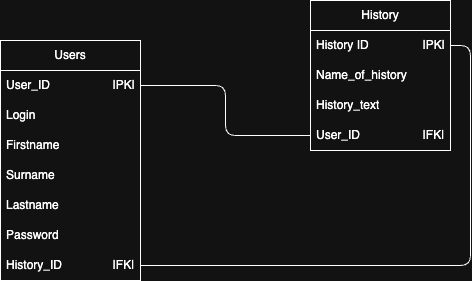

The diagram above was exported from draw.io. Its source (the exported page's mxGraphModel, read from the mxfile embedded in the PNG):
<mxGraphModel dx="976" dy="752" grid="1" gridSize="10" guides="1" tooltips="1" connect="1" arrows="1" fold="1" page="1" pageScale="1" pageWidth="827" pageHeight="1169" math="0" shadow="0">
  <root>
    <mxCell id="0" />
    <mxCell id="1" parent="0" />
    <mxCell id="-zdCgzoVmYnc6qYms6Gw-3" value="Users" style="swimlane;fontStyle=0;childLayout=stackLayout;horizontal=1;startSize=30;horizontalStack=0;resizeParent=1;resizeParentMax=0;resizeLast=0;collapsible=1;marginBottom=0;whiteSpace=wrap;html=1;" vertex="1" parent="1">
      <mxGeometry x="140" y="230" width="140" height="240" as="geometry" />
    </mxCell>
    <mxCell id="-zdCgzoVmYnc6qYms6Gw-4" value="User_ID&lt;span style=&quot;white-space: pre;&quot;&gt;&#09;&lt;/span&gt;&lt;span style=&quot;white-space: pre;&quot;&gt;&#09;&lt;/span&gt;&lt;span style=&quot;white-space: pre;&quot;&gt;&#09;&lt;/span&gt;|PK|" style="text;strokeColor=none;fillColor=none;align=left;verticalAlign=middle;spacingLeft=4;spacingRight=4;overflow=hidden;points=[[0,0.5],[1,0.5]];portConstraint=eastwest;rotatable=0;whiteSpace=wrap;html=1;" vertex="1" parent="-zdCgzoVmYnc6qYms6Gw-3">
      <mxGeometry y="30" width="140" height="30" as="geometry" />
    </mxCell>
    <mxCell id="-zdCgzoVmYnc6qYms6Gw-5" value="Login" style="text;strokeColor=none;fillColor=none;align=left;verticalAlign=middle;spacingLeft=4;spacingRight=4;overflow=hidden;points=[[0,0.5],[1,0.5]];portConstraint=eastwest;rotatable=0;whiteSpace=wrap;html=1;" vertex="1" parent="-zdCgzoVmYnc6qYms6Gw-3">
      <mxGeometry y="60" width="140" height="30" as="geometry" />
    </mxCell>
    <mxCell id="-zdCgzoVmYnc6qYms6Gw-6" value="Firstname" style="text;strokeColor=none;fillColor=none;align=left;verticalAlign=middle;spacingLeft=4;spacingRight=4;overflow=hidden;points=[[0,0.5],[1,0.5]];portConstraint=eastwest;rotatable=0;whiteSpace=wrap;html=1;" vertex="1" parent="-zdCgzoVmYnc6qYms6Gw-3">
      <mxGeometry y="90" width="140" height="30" as="geometry" />
    </mxCell>
    <mxCell id="-zdCgzoVmYnc6qYms6Gw-7" value="Surname" style="text;strokeColor=none;fillColor=none;align=left;verticalAlign=middle;spacingLeft=4;spacingRight=4;overflow=hidden;points=[[0,0.5],[1,0.5]];portConstraint=eastwest;rotatable=0;whiteSpace=wrap;html=1;" vertex="1" parent="-zdCgzoVmYnc6qYms6Gw-3">
      <mxGeometry y="120" width="140" height="30" as="geometry" />
    </mxCell>
    <mxCell id="-zdCgzoVmYnc6qYms6Gw-8" value="Lastname" style="text;strokeColor=none;fillColor=none;align=left;verticalAlign=middle;spacingLeft=4;spacingRight=4;overflow=hidden;points=[[0,0.5],[1,0.5]];portConstraint=eastwest;rotatable=0;whiteSpace=wrap;html=1;" vertex="1" parent="-zdCgzoVmYnc6qYms6Gw-3">
      <mxGeometry y="150" width="140" height="30" as="geometry" />
    </mxCell>
    <mxCell id="-zdCgzoVmYnc6qYms6Gw-17" value="Password" style="text;strokeColor=none;fillColor=none;align=left;verticalAlign=middle;spacingLeft=4;spacingRight=4;overflow=hidden;points=[[0,0.5],[1,0.5]];portConstraint=eastwest;rotatable=0;whiteSpace=wrap;html=1;" vertex="1" parent="-zdCgzoVmYnc6qYms6Gw-3">
      <mxGeometry y="180" width="140" height="30" as="geometry" />
    </mxCell>
    <mxCell id="-zdCgzoVmYnc6qYms6Gw-16" value="History_ID &lt;span style=&quot;white-space: pre;&quot;&gt;&#09;&lt;/span&gt;&lt;span style=&quot;white-space: pre;&quot;&gt;&#09;&lt;/span&gt;|FK|" style="text;strokeColor=none;fillColor=none;align=left;verticalAlign=middle;spacingLeft=4;spacingRight=4;overflow=hidden;points=[[0,0.5],[1,0.5]];portConstraint=eastwest;rotatable=0;whiteSpace=wrap;html=1;" vertex="1" parent="-zdCgzoVmYnc6qYms6Gw-3">
      <mxGeometry y="210" width="140" height="30" as="geometry" />
    </mxCell>
    <mxCell id="-zdCgzoVmYnc6qYms6Gw-9" value="History" style="swimlane;fontStyle=0;childLayout=stackLayout;horizontal=1;startSize=30;horizontalStack=0;resizeParent=1;resizeParentMax=0;resizeLast=0;collapsible=1;marginBottom=0;whiteSpace=wrap;html=1;" vertex="1" parent="1">
      <mxGeometry x="450" y="190" width="140" height="150" as="geometry" />
    </mxCell>
    <mxCell id="-zdCgzoVmYnc6qYms6Gw-10" value="History ID&lt;span style=&quot;white-space: pre;&quot;&gt;&#09;&lt;/span&gt;&lt;span style=&quot;white-space: pre;&quot;&gt;&#09;&lt;/span&gt;|PK|" style="text;strokeColor=none;fillColor=none;align=left;verticalAlign=middle;spacingLeft=4;spacingRight=4;overflow=hidden;points=[[0,0.5],[1,0.5]];portConstraint=eastwest;rotatable=0;whiteSpace=wrap;html=1;" vertex="1" parent="-zdCgzoVmYnc6qYms6Gw-9">
      <mxGeometry y="30" width="140" height="30" as="geometry" />
    </mxCell>
    <mxCell id="-zdCgzoVmYnc6qYms6Gw-11" value="Name_of_history" style="text;strokeColor=none;fillColor=none;align=left;verticalAlign=middle;spacingLeft=4;spacingRight=4;overflow=hidden;points=[[0,0.5],[1,0.5]];portConstraint=eastwest;rotatable=0;whiteSpace=wrap;html=1;" vertex="1" parent="-zdCgzoVmYnc6qYms6Gw-9">
      <mxGeometry y="60" width="140" height="30" as="geometry" />
    </mxCell>
    <mxCell id="-zdCgzoVmYnc6qYms6Gw-12" value="History_text" style="text;strokeColor=none;fillColor=none;align=left;verticalAlign=middle;spacingLeft=4;spacingRight=4;overflow=hidden;points=[[0,0.5],[1,0.5]];portConstraint=eastwest;rotatable=0;whiteSpace=wrap;html=1;" vertex="1" parent="-zdCgzoVmYnc6qYms6Gw-9">
      <mxGeometry y="90" width="140" height="30" as="geometry" />
    </mxCell>
    <mxCell id="-zdCgzoVmYnc6qYms6Gw-13" value="User_ID &lt;span style=&quot;white-space: pre;&quot;&gt;&#09;&lt;/span&gt;&lt;span style=&quot;white-space: pre;&quot;&gt;&#09;&lt;/span&gt;&lt;span style=&quot;white-space: pre;&quot;&gt;&#09;&lt;/span&gt;|FK|" style="text;strokeColor=none;fillColor=none;align=left;verticalAlign=middle;spacingLeft=4;spacingRight=4;overflow=hidden;points=[[0,0.5],[1,0.5]];portConstraint=eastwest;rotatable=0;whiteSpace=wrap;html=1;" vertex="1" parent="-zdCgzoVmYnc6qYms6Gw-9">
      <mxGeometry y="120" width="140" height="30" as="geometry" />
    </mxCell>
    <mxCell id="-zdCgzoVmYnc6qYms6Gw-15" style="edgeStyle=orthogonalEdgeStyle;rounded=1;orthogonalLoop=1;jettySize=auto;html=1;exitX=1;exitY=0.5;exitDx=0;exitDy=0;entryX=0;entryY=0.5;entryDx=0;entryDy=0;endArrow=none;endFill=1;startFill=0;curved=0;" edge="1" parent="1" source="-zdCgzoVmYnc6qYms6Gw-4" target="-zdCgzoVmYnc6qYms6Gw-13">
      <mxGeometry relative="1" as="geometry" />
    </mxCell>
    <mxCell id="-zdCgzoVmYnc6qYms6Gw-18" style="edgeStyle=orthogonalEdgeStyle;rounded=1;orthogonalLoop=1;jettySize=auto;html=1;exitX=1;exitY=0.5;exitDx=0;exitDy=0;entryX=1;entryY=0.5;entryDx=0;entryDy=0;endArrow=none;startFill=0;curved=0;" edge="1" parent="1" source="-zdCgzoVmYnc6qYms6Gw-10" target="-zdCgzoVmYnc6qYms6Gw-16">
      <mxGeometry relative="1" as="geometry" />
    </mxCell>
  </root>
</mxGraphModel>